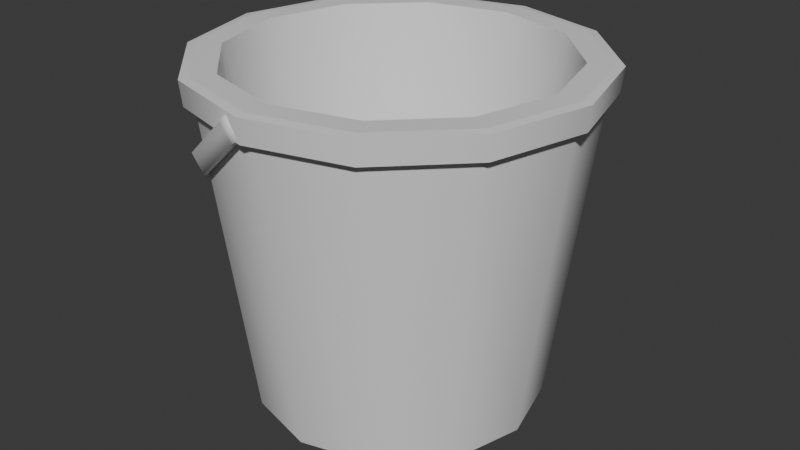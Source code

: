 # Source: bucket.blend  (saved by Blender 4.1.24; exported with 4.5.12 LTS)
import bpy
from mathutils import Matrix  # noqa: F401  (used for matrix-valued properties, if any)

bpy.ops.wm.read_factory_settings(use_empty=True)
scene = bpy.context.scene
scene.name = 'Scene'

# ---- collections
col_collection = bpy.data.collections.new('Collection'); scene.collection.children.link(col_collection)

# ---- materials (node trees are filled in below, after node groups)
mat_material = bpy.data.materials.new('Material')
mat_material.alpha_threshold = 0.0
mat_material.use_transparent_shadow = False
mat_material.roughness = 0.5
mat_material.line_color = (0.0, 0.0, 0.0, 1.0)

# ---- material node trees
mat_material.use_nodes = True; mat_material.node_tree.nodes.clear()
_N = mat_material.node_tree.nodes; _L = mat_material.node_tree.links
n0 = _N.new('ShaderNodeOutputMaterial'); n0.name = 'Material Output'; n0.location = (300, 300)
n1 = _N.new('ShaderNodeBsdfPrincipled'); n1.name = 'Principled BSDF'; n1.location = (10, 300)
n1.inputs[3].default_value = 1.45
_L.new(n1.outputs[0], n0.inputs[0])
n0.is_active_output = True

# ---- world
world_world = bpy.data.worlds.new('World'); scene.world = world_world
world_world.use_nodes = True; world_world.node_tree.nodes.clear()
_N = world_world.node_tree.nodes; _L = world_world.node_tree.links
n0 = _N.new('ShaderNodeOutputWorld'); n0.name = 'World Output'; n0.location = (300, 300)
n1 = _N.new('ShaderNodeBackground'); n1.name = 'Background'; n1.location = (10, 300)
n1.inputs[0].default_value = (0.05088, 0.05088, 0.05088, 1.0)
_L.new(n1.outputs[0], n0.inputs[0])
n0.is_active_output = True
world_world.color = (0.05088, 0.05088, 0.05088)
world_world.use_sun_shadow = False
world_world.sun_shadow_jitter_overblur = 0.0

# ---- meshes
me_cylinder_001 = bpy.data.meshes.new('Cylinder.001')
me_cylinder_001.from_pydata([(0.06049, 0.484, 0.1731), (0.0259, 0.484, 0.2163), (0.06049, -0.4835, 0.1731), (0.0259, -0.4835, 0.2163), (-0.1616, -0.4187, -0.0047), (-0.1962, -0.4187, 0.03851), (-0.3241, -0.2416, -0.1348), (-0.3587, -0.2416, -0.09161), (-0.3836, 0.0002302, -0.1825), (-0.4182, 0.0002302, -0.1392), (-0.3241, 0.2421, -0.1348), (-0.3587, 0.2421, -0.09161), (-0.1616, 0.4192, -0.0047), (-0.1962, 0.4192, 0.03851), (0.05148, 0.5164, 0.1658), (0.0169, 0.5164, 0.2091), (0.05184, -0.5159, 0.1661), (0.01725, -0.5159, 0.2093), (-0.1492, -0.4467, 0.005207), (-0.1838, -0.4467, 0.04842), (-0.3364, -0.2578, -0.1446), (-0.3709, -0.2578, -0.1014), (-0.4049, 0.0002302, -0.1994), (-0.4394, 0.0002302, -0.1562), (-0.3364, 0.2583, -0.1446), (-0.3709, 0.2583, -0.1014), (-0.1492, 0.4472, 0.005207), (-0.1838, 0.4472, 0.04842), (0.02348, -0.5061, 0.1434), (-0.01111, -0.5061, 0.1866), (0.02916, -0.4744, 0.148), (-0.005423, -0.4744, 0.1912), (0.02343, 0.5067, 0.1434), (-0.01115, 0.5067, 0.1866), (0.02945, 0.4749, 0.1482), (-0.005139, 0.4749, 0.1914), (0.03084, 0.4671, 0.1493), (0.06188, 0.4761, 0.1742), (0.0273, 0.4761, 0.2174), (-0.003744, 0.4671, 0.1925), (-0.001028, -0.4497, 0.1947), (0.0303, -0.4588, 0.2198), (0.06488, -0.4588, 0.1766), (0.03356, -0.4497, 0.1515), (0.06168, 0.3841, -0.6867), (0.06168, 0.4351, 0.2238), (0.2542, 0.3325, -0.6867), (0.2797, 0.3766, 0.2238), (0.3951, 0.1916, -0.6867), (0.4393, 0.2171, 0.2238), (0.4467, -0.00093, -0.6867), (0.4977, -0.00093, 0.2238), (0.3951, -0.1934, -0.6867), (0.4393, -0.2189, 0.2238), (0.2542, -0.3343, -0.6867), (0.2797, -0.3785, 0.2238), (0.06168, -0.3859, -0.6867), (0.06168, -0.4369, 0.2238), (-0.1308, -0.3343, -0.6867), (-0.1563, -0.3785, 0.2238), (-0.2717, -0.1934, -0.6867), (-0.3159, -0.2189, 0.2238), (-0.3233, -0.00093, -0.6867), (-0.3743, -0.00093, 0.2238), (-0.2717, 0.1916, -0.6867), (-0.3159, 0.2171, 0.2238), (-0.1308, 0.3325, -0.6867), (-0.1563, 0.3766, 0.2238), (0.3117, 0.4321, 0.2238), (0.06168, 0.4991, 0.2238), (0.4947, 0.2491, 0.2238), (0.5617, -0.00093, 0.2238), (0.4947, -0.2509, 0.2238), (0.3117, -0.4339, 0.2238), (0.06168, -0.5009, 0.2238), (-0.1883, -0.4339, 0.2238), (-0.3713, -0.2509, 0.2238), (-0.4383, -0.00093, 0.2238), (-0.3713, 0.2491, 0.2238), (-0.1883, 0.4321, 0.2238), (0.225, 0.282, -0.5535), (0.06168, 0.3257, -0.5535), (0.3446, 0.1624, -0.5535), (0.3884, -0.00093, -0.5535), (0.3446, -0.1643, -0.5535), (0.225, -0.2838, -0.5535), (0.06168, -0.3276, -0.5535), (-0.1017, -0.2838, -0.5535), (-0.2212, -0.1643, -0.5535), (-0.265, -0.00093, -0.5535), (-0.2212, 0.1624, -0.5535), (-0.1017, 0.282, -0.5535), (0.06168, 0.4927, 0.1737), (0.3085, 0.4266, 0.1737), (0.4892, 0.2459, 0.1737), (0.5553, -0.00093, 0.1737), (0.4892, -0.2478, 0.1737), (0.3085, -0.4285, 0.1737), (0.06168, -0.4946, 0.1737), (-0.1852, -0.4285, 0.1737), (-0.3658, -0.2478, 0.1737), (-0.432, -0.00093, 0.1737), (-0.3658, 0.2459, 0.1737), (-0.1852, 0.4266, 0.1737), (0.3232, 0.452, 0.2209), (0.06168, 0.522, 0.2209), (0.06168, 0.5157, 0.1565), (0.5146, 0.2606, 0.2209), (0.5847, -0.00093, 0.2209), (0.5146, -0.2624, 0.2209), (0.3232, -0.4538, 0.2209), (0.06168, -0.5239, 0.2209), (-0.1998, -0.4538, 0.2209), (-0.3912, -0.2624, 0.2209), (-0.4613, -0.00093, 0.2209), (-0.3912, 0.2606, 0.2209), (-0.1998, 0.452, 0.2209), (0.32, 0.4465, 0.1565), (0.5091, 0.2574, 0.1565), (0.5783, -0.00093, 0.1565), (0.5091, -0.2592, 0.1565), (0.32, -0.4484, 0.1565), (0.06168, -0.5176, 0.1565), (-0.1966, -0.4484, 0.1565), (-0.3857, -0.2592, 0.1565), (-0.455, -0.00093, 0.1565), (-0.3857, 0.2574, 0.1565), (-0.1966, 0.4465, 0.1565)], [], [(28, 29, 19, 18), (18, 19, 21, 20), (20, 21, 23, 22), (22, 23, 25, 24), (13, 11, 10, 12), (24, 25, 27, 26), (32, 33, 15, 14), (35, 13, 12, 34), (30, 2, 16, 28), (31, 5, 19, 29), (6, 4, 18, 20), (5, 7, 21, 19), (8, 6, 20, 22), (7, 9, 23, 21), (10, 8, 22, 24), (9, 11, 25, 23), (12, 10, 24, 26), (11, 13, 27, 25), (34, 12, 26, 32), (35, 1, 15, 33), (11, 9, 8, 10), (9, 7, 6, 8), (7, 5, 4, 6), (31, 3, 41, 40), (15, 1, 0, 14), (16, 2, 3, 17), (5, 31, 30, 4), (3, 31, 29, 17), (4, 30, 28, 18), (16, 17, 29, 28), (13, 35, 33, 27), (0, 34, 32, 14), (35, 34, 36, 39), (26, 27, 33, 32), (38, 39, 36, 37), (34, 0, 37, 36), (0, 1, 38, 37), (1, 35, 39, 38), (40, 41, 42, 43), (3, 2, 42, 41), (30, 31, 40, 43), (2, 30, 43, 42), (103, 102, 126, 127), (70, 71, 108, 107), (96, 95, 119, 120), (92, 103, 127, 106), (77, 78, 115, 114), (97, 96, 120, 121), (72, 73, 110, 109), (98, 97, 121, 122), (79, 69, 105, 116), (74, 75, 112, 111), (57, 55, 85, 86), (68, 70, 107, 104), (99, 98, 122, 123), (44, 46, 48, 50, 52, 54, 56, 58, 60, 62, 64, 66), (45, 47, 68, 69), (47, 49, 70, 68), (49, 51, 71, 70), (51, 53, 72, 71), (53, 55, 73, 72), (55, 57, 74, 73), (57, 59, 75, 74), (59, 61, 76, 75), (61, 63, 77, 76), (63, 65, 78, 77), (65, 67, 79, 78), (67, 45, 69, 79), (80, 81, 91, 90, 89, 88, 87, 86, 85, 84, 83, 82), (51, 49, 82, 83), (65, 63, 89, 90), (59, 57, 86, 87), (53, 51, 83, 84), (67, 65, 90, 91), (47, 45, 81, 80), (61, 59, 87, 88), (55, 53, 84, 85), (45, 67, 91, 81), (49, 47, 80, 82), (63, 61, 88, 89), (66, 103, 92, 44), (64, 102, 103, 66), (62, 101, 102, 64), (60, 100, 101, 62), (58, 99, 100, 60), (56, 98, 99, 58), (54, 97, 98, 56), (52, 96, 97, 54), (50, 95, 96, 52), (48, 94, 95, 50), (46, 93, 94, 48), (44, 92, 93, 46), (106, 105, 104, 117), (117, 104, 107, 118), (118, 107, 108, 119), (119, 108, 109, 120), (120, 109, 110, 121), (121, 110, 111, 122), (122, 111, 112, 123), (123, 112, 113, 124), (124, 113, 114, 125), (125, 114, 115, 126), (126, 115, 116, 127), (127, 116, 105, 106), (75, 76, 113, 112), (69, 68, 104, 105), (95, 94, 118, 119), (102, 101, 125, 126), (73, 74, 111, 110), (94, 93, 117, 118), (78, 79, 116, 115), (101, 100, 124, 125), (93, 92, 106, 117), (71, 72, 109, 108), (100, 99, 123, 124), (76, 77, 114, 113)])
me_cylinder_001.polygons.foreach_set('use_smooth', [True] * 116)
_k = set([(44, 46), (44, 66), (45, 47), (45, 67), (46, 48), (47, 49), (48, 50), (49, 51), (50, 52), (51, 53), (52, 54), (53, 55), (54, 56), (55, 57), (56, 58), (57, 59), (58, 60), (59, 61), (60, 62), (61, 63), (62, 64), (63, 65), (64, 66), (65, 67), (68, 69), (68, 70), (69, 79), (70, 71), (71, 72), (72, 73), (73, 74), (74, 75), (75, 76), (76, 77), (77, 78), (78, 79), (80, 81), (80, 82), (81, 91), (82, 83), (83, 84), (84, 85), (85, 86), (86, 87), (87, 88), (88, 89), (89, 90), (90, 91), (92, 93), (92, 103), (93, 94), (94, 95), (95, 96), (96, 97), (97, 98), (98, 99), (99, 100), (100, 101), (101, 102), (102, 103), (104, 105), (104, 107), (105, 116), (106, 117), (106, 127), (107, 108), (108, 109), (109, 110), (110, 111), (111, 112), (112, 113), (113, 114), (114, 115), (115, 116), (117, 118), (118, 119), (119, 120), (120, 121), (121, 122), (122, 123), (123, 124), (124, 125), (125, 126), (126, 127)])
me_cylinder_001.attributes.new('sharp_edge', 'BOOLEAN', 'EDGE').data.foreach_set('value', [ (min(e.vertices), max(e.vertices)) in _k for e in me_cylinder_001.edges])
_uv = me_cylinder_001.uv_layers.new(name='UVMap')
_uv.uv.foreach_set('vector', [0.4882, 0.5, 0.4882, 1.0, 0.4167, 1.0, 0.4167, 0.5, 0.4167, 0.5, 0.4167, 1.0, 0.3333, 1.0, 0.3333, 0.5, 0.3333, 0.5, 0.3333, 1.0, 0.25, 1.0, 0.25, 0.5, 0.25, 0.5, 0.25, 1.0, 0.1667, 1.0, 0.1667, 0.5, 0.1458, 0.4305, 0.06946, 0.3542, 0.5695, 0.3542, 0.6458, 0.4305, 0.1667, 0.5, 0.1667, 1.0, 0.08333, 1.0, 0.08333, 0.5, 0.01165, 0.5, 0.01165, 1.0, 7.451e-08, 1.0, 7.451e-08, 0.5, 0.2354, 0.4546, 0.1458, 0.4305, 0.6458, 0.4305, 0.7354, 0.4546, 0.7353, 0.04547, 0.75, 0.04153, 0.75, 0.01, 0.7331, 0.01454, 0.2353, 0.04547, 0.1458, 0.06946, 0.13, 0.04215, 0.2331, 0.01454, 0.5695, 0.1458, 0.6458, 0.06946, 0.63, 0.04215, 0.5422, 0.13, 0.1458, 0.06946, 0.06946, 0.1458, 0.04215, 0.13, 0.13, 0.04215, 0.5415, 0.25, 0.5695, 0.1458, 0.5422, 0.13, 0.51, 0.25, 0.06946, 0.1458, 0.04153, 0.25, 0.01, 0.25, 0.04215, 0.13, 0.5695, 0.3542, 0.5415, 0.25, 0.51, 0.25, 0.5422, 0.37, 0.04153, 0.25, 0.06946, 0.3542, 0.04215, 0.37, 0.01, 0.25, 0.6458, 0.4305, 0.5695, 0.3542, 0.5422, 0.37, 0.63, 0.4578, 0.06946, 0.3542, 0.1458, 0.4305, 0.13, 0.4578, 0.04215, 0.37, 0.7354, 0.4546, 0.6458, 0.4305, 0.63, 0.4578, 0.7332, 0.4855, 0.2354, 0.4546, 0.25, 0.4585, 0.25, 0.49, 0.2332, 0.4855, 0.06946, 0.3542, 0.04153, 0.25, 0.5415, 0.25, 0.5695, 0.3542, 0.04153, 0.25, 0.06946, 0.1458, 0.5695, 0.1458, 0.5415, 0.25, 0.06946, 0.1458, 0.1458, 0.06946, 0.6458, 0.06946, 0.5695, 0.1458, 0.2353, 0.04547, 0.25, 0.04153, 0.25, 0.04153, 0.2353, 0.04547, 0.25, 0.49, 0.25, 0.4585, 0.75, 0.4585, 0.75, 0.49, 0.75, 0.01, 0.75, 0.04153, 0.25, 0.04153, 0.25, 0.01, 0.1458, 0.06946, 0.2353, 0.04547, 0.7353, 0.04547, 0.6458, 0.06946, 0.25, 0.04153, 0.2353, 0.04547, 0.2331, 0.01454, 0.25, 0.01, 0.6458, 0.06946, 0.7353, 0.04547, 0.7331, 0.01454, 0.63, 0.04215, 0.5, 0.5, 0.5, 1.0, 0.4882, 1.0, 0.4882, 0.5, 0.1458, 0.4305, 0.2354, 0.4546, 0.2332, 0.4855, 0.13, 0.4578, 0.75, 0.4585, 0.7354, 0.4546, 0.7332, 0.4855, 0.75, 0.49, 0.2354, 0.4546, 0.7354, 0.4546, 0.7354, 0.4546, 0.2354, 0.4546, 0.08333, 0.5, 0.08333, 1.0, 0.01165, 1.0, 0.01165, 0.5, 0.25, 0.4585, 0.2354, 0.4546, 0.7354, 0.4546, 0.75, 0.4585, 0.7354, 0.4546, 0.75, 0.4585, 0.75, 0.4585, 0.7354, 0.4546, 0.75, 0.4585, 0.25, 0.4585, 0.25, 0.4585, 0.75, 0.4585, 0.25, 0.4585, 0.2354, 0.4546, 0.2354, 0.4546, 0.25, 0.4585, 0.2353, 0.04547, 0.25, 0.04153, 0.75, 0.04153, 0.7353, 0.04547, 0.25, 0.04153, 0.75, 0.04153, 0.75, 0.04153, 0.25, 0.04153, 0.7353, 0.04547, 0.2353, 0.04547, 0.2353, 0.04547, 0.7353, 0.04547, 0.75, 0.04153, 0.7353, 0.04547, 0.7353, 0.04547, 0.75, 0.04153, 0.08333, 0.9725, 0.1667, 0.9725, 0.1667, 0.9725, 0.08333, 0.9725, 0.4578, 0.37, 0.49, 0.25, 0.49, 0.25, 0.4578, 0.37, 0.6667, 0.9725, 0.75, 0.9725, 0.75, 0.9725, 0.6667, 0.9725, 7.451e-08, 0.9725, 0.08333, 0.9725, 0.08333, 0.9725, 7.451e-08, 0.9725, 0.01, 0.25, 0.04215, 0.37, 0.04215, 0.37, 0.01, 0.25, 0.5833, 0.9725, 0.6667, 0.9725, 0.6667, 0.9725, 0.5833, 0.9725, 0.4578, 0.13, 0.37, 0.04215, 0.37, 0.04215, 0.4578, 0.13, 0.5, 0.9725, 0.5833, 0.9725, 0.5833, 0.9725, 0.5, 0.9725, 0.13, 0.4578, 0.25, 0.49, 0.25, 0.49, 0.13, 0.4578, 0.25, 0.01, 0.13, 0.04215, 0.13, 0.04215, 0.25, 0.01, 0.25, 0.04073, 0.3546, 0.06877, 0.3546, 0.06877, 0.25, 0.04073, 0.37, 0.4578, 0.4578, 0.37, 0.4578, 0.37, 0.37, 0.4578, 0.4167, 0.9725, 0.5, 0.9725, 0.5, 0.9725, 0.4167, 0.9725, 0.75, 0.49, 0.87, 0.4578, 0.9578, 0.37, 0.99, 0.25, 0.9578, 0.13, 0.87, 0.04215, 0.75, 0.01, 0.63, 0.04215, 0.5422, 0.13, 0.51, 0.25, 0.5422, 0.37, 0.63, 0.4578, 0.25, 0.4593, 0.3546, 0.4312, 0.37, 0.4578, 0.25, 0.49, 0.3546, 0.4312, 0.4312, 0.3546, 0.4578, 0.37, 0.37, 0.4578, 0.4312, 0.3546, 0.4593, 0.25, 0.49, 0.25, 0.4578, 0.37, 0.4593, 0.25, 0.4312, 0.1454, 0.4578, 0.13, 0.49, 0.25, 0.4312, 0.1454, 0.3546, 0.06877, 0.37, 0.04215, 0.4578, 0.13, 0.3546, 0.06877, 0.25, 0.04073, 0.25, 0.01, 0.37, 0.04215, 0.25, 0.04073, 0.1454, 0.06877, 0.13, 0.04215, 0.25, 0.01, 0.1454, 0.06877, 0.06877, 0.1454, 0.04215, 0.13, 0.13, 0.04215, 0.06877, 0.1454, 0.04073, 0.25, 0.01, 0.25, 0.04215, 0.13, 0.04073, 0.25, 0.06877, 0.3546, 0.04215, 0.37, 0.01, 0.25, 0.06877, 0.3546, 0.1454, 0.4312, 0.13, 0.4578, 0.04215, 0.37, 0.1454, 0.4312, 0.25, 0.4593, 0.25, 0.49, 0.13, 0.4578, 0.3546, 0.4312, 0.25, 0.4593, 0.1454, 0.4312, 0.06877, 0.3546, 0.04073, 0.25, 0.06877, 0.1454, 0.1454, 0.06877, 0.25, 0.04073, 0.3546, 0.06877, 0.4312, 0.1454, 0.4593, 0.25, 0.4312, 0.3546, 0.4593, 0.25, 0.4312, 0.3546, 0.4312, 0.3546, 0.4593, 0.25, 0.06877, 0.3546, 0.04073, 0.25, 0.04073, 0.25, 0.06877, 0.3546, 0.1454, 0.06877, 0.25, 0.04073, 0.25, 0.04073, 0.1454, 0.06877, 0.4312, 0.1454, 0.4593, 0.25, 0.4593, 0.25, 0.4312, 0.1454, 0.1454, 0.4312, 0.06877, 0.3546, 0.06877, 0.3546, 0.1454, 0.4312, 0.3546, 0.4312, 0.25, 0.4593, 0.25, 0.4593, 0.3546, 0.4312, 0.06877, 0.1454, 0.1454, 0.06877, 0.1454, 0.06877, 0.06877, 0.1454, 0.3546, 0.06877, 0.4312, 0.1454, 0.4312, 0.1454, 0.3546, 0.06877, 0.25, 0.4593, 0.1454, 0.4312, 0.1454, 0.4312, 0.25, 0.4593, 0.4312, 0.3546, 0.3546, 0.4312, 0.3546, 0.4312, 0.4312, 0.3546, 0.04073, 0.25, 0.06877, 0.1454, 0.06877, 0.1454, 0.04073, 0.25, 0.08333, 0.5, 0.08333, 0.9725, 7.451e-08, 0.9725, 7.451e-08, 0.5, 0.1667, 0.5, 0.1667, 0.9725, 0.08333, 0.9725, 0.08333, 0.5, 0.25, 0.5, 0.25, 0.9725, 0.1667, 0.9725, 0.1667, 0.5, 0.3333, 0.5, 0.3333, 0.9725, 0.25, 0.9725, 0.25, 0.5, 0.4167, 0.5, 0.4167, 0.9725, 0.3333, 0.9725, 0.3333, 0.5, 0.5, 0.5, 0.5, 0.9725, 0.4167, 0.9725, 0.4167, 0.5, 0.5833, 0.5, 0.5833, 0.9725, 0.5, 0.9725, 0.5, 0.5, 0.6667, 0.5, 0.6667, 0.9725, 0.5833, 0.9725, 0.5833, 0.5, 0.75, 0.5, 0.75, 0.9725, 0.6667, 0.9725, 0.6667, 0.5, 0.8333, 0.5, 0.8333, 0.9725, 0.75, 0.9725, 0.75, 0.5, 0.9167, 0.5, 0.9167, 0.9725, 0.8333, 0.9725, 0.8333, 0.5, 1.0, 0.5, 1.0, 0.9725, 0.9167, 0.9725, 0.9167, 0.5, 1.0, 0.9725, 1.0, 1.0, 0.9167, 1.0, 0.9167, 0.9725, 0.9167, 0.9725, 0.9167, 1.0, 0.8333, 1.0, 0.8333, 0.9725, 0.8333, 0.9725, 0.8333, 1.0, 0.75, 1.0, 0.75, 0.9725, 0.75, 0.9725, 0.75, 1.0, 0.6667, 1.0, 0.6667, 0.9725, 0.6667, 0.9725, 0.6667, 1.0, 0.5833, 1.0, 0.5833, 0.9725, 0.5833, 0.9725, 0.5833, 1.0, 0.5, 1.0, 0.5, 0.9725, 0.5, 0.9725, 0.5, 1.0, 0.4167, 1.0, 0.4167, 0.9725, 0.4167, 0.9725, 0.4167, 1.0, 0.3333, 1.0, 0.3333, 0.9725, 0.3333, 0.9725, 0.3333, 1.0, 0.25, 1.0, 0.25, 0.9725, 0.25, 0.9725, 0.25, 1.0, 0.1667, 1.0, 0.1667, 0.9725, 0.1667, 0.9725, 0.1667, 1.0, 0.08333, 1.0, 0.08333, 0.9725, 0.08333, 0.9725, 0.08333, 1.0, 7.451e-08, 1.0, 7.451e-08, 0.9725, 0.13, 0.04215, 0.04215, 0.13, 0.04215, 0.13, 0.13, 0.04215, 0.25, 0.49, 0.37, 0.4578, 0.37, 0.4578, 0.25, 0.49, 0.75, 0.9725, 0.8333, 0.9725, 0.8333, 0.9725, 0.75, 0.9725, 0.1667, 0.9725, 0.25, 0.9725, 0.25, 0.9725, 0.1667, 0.9725, 0.37, 0.04215, 0.25, 0.01, 0.25, 0.01, 0.37, 0.04215, 0.8333, 0.9725, 0.9167, 0.9725, 0.9167, 0.9725, 0.8333, 0.9725, 0.04215, 0.37, 0.13, 0.4578, 0.13, 0.4578, 0.04215, 0.37, 0.25, 0.9725, 0.3333, 0.9725, 0.3333, 0.9725, 0.25, 0.9725, 0.9167, 0.9725, 1.0, 0.9725, 1.0, 0.9725, 0.9167, 0.9725, 0.49, 0.25, 0.4578, 0.13, 0.4578, 0.13, 0.49, 0.25, 0.3333, 0.9725, 0.4167, 0.9725, 0.4167, 0.9725, 0.3333, 0.9725, 0.04215, 0.13, 0.01, 0.25, 0.01, 0.25, 0.04215, 0.13])
me_cylinder_001.materials.append(mat_material)
me_cylinder_001.update()

# ---- objects
ob_bucket__rigid = bpy.data.objects.new('Bucket -rigid', me_cylinder_001)

# ---- transforms, parenting, visibility, modifiers, constraints
ob_bucket__rigid.location = (0.0, 0.0, 0.0)

# ---- collection membership
col_collection.objects.link(ob_bucket__rigid)

# ---- scene / render settings (as saved in the file)
scene.frame_start = 1; scene.frame_end = 250; scene.frame_set(1)
scene.render.engine = 'BLENDER_EEVEE_NEXT'
scene.cycles.sampling_pattern = 'TABULATED_SOBOL'
scene.eevee.ray_tracing_options.trace_max_roughness = 0.0
bpy.context.view_layer.update()

# ---- added for rendering (the .blend has no active camera and no usable light): camera, sun
cam_auto = bpy.data.cameras.new('AutoCamera')
cam_auto.lens = 50.0
cam_auto.sensor_width = 36.0
cam_auto.clip_end = 1000.0
ob_auto_camera = bpy.data.objects.new('AutoCamera', cam_auto)
scene.collection.objects.link(ob_auto_camera)
ob_auto_camera.location = (1.66876, -1.92943, 1.05425)
ob_auto_camera.rotation_euler = (1.09748, -7.21219e-08, 0.694738)
scene.camera = ob_auto_camera
light_auto_sun = bpy.data.lights.new('AutoSun', 'SUN')
light_auto_sun.energy = 3.0
light_auto_sun.angle = 0.0523599
ob_auto_sun = bpy.data.objects.new('AutoSun', light_auto_sun)
scene.collection.objects.link(ob_auto_sun)
ob_auto_sun.rotation_euler = (0.872665, 0.174533, 0.523599)
bpy.context.view_layer.update()
